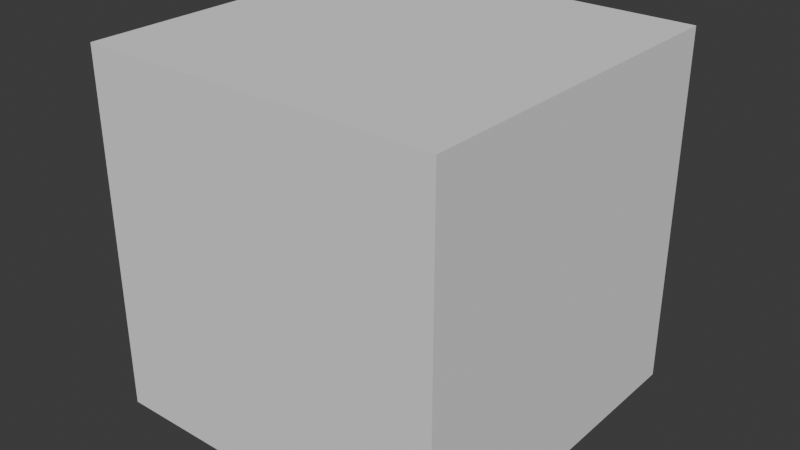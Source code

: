# Source: terrenoinclinado4_1.blend  (saved by Blender 4.1.23; exported with 4.5.12 LTS)
import bpy
from mathutils import Matrix  # noqa: F401  (used for matrix-valued properties, if any)

bpy.ops.wm.read_factory_settings(use_empty=True)
scene = bpy.context.scene
scene.name = 'Scene'

# ---- collections
col_collection = bpy.data.collections.new('Collection'); scene.collection.children.link(col_collection)
col_oceano = bpy.data.collections.new('oceano'); col_collection.children.link(col_oceano)
col_terra = bpy.data.collections.new('terra'); scene.collection.children.link(col_terra)

# ---- world
world_world = bpy.data.worlds.new('World'); scene.world = world_world
world_world.use_nodes = True; world_world.node_tree.nodes.clear()
_N = world_world.node_tree.nodes; _L = world_world.node_tree.links
n0 = _N.new('ShaderNodeOutputWorld'); n0.name = 'World Output'; n0.location = (300, 300)
n1 = _N.new('ShaderNodeBackground'); n1.name = 'Background'; n1.location = (10, 300)
n1.inputs[0].default_value = (0.05088, 0.05088, 0.05088, 1.0)
_L.new(n1.outputs[0], n0.inputs[0])
n0.is_active_output = True
world_world.color = (0.05088, 0.05088, 0.05088)
world_world.use_sun_shadow = False
world_world.sun_shadow_jitter_overblur = 0.0

# ---- meshes
me_cube = bpy.data.meshes.new('Cube')
me_cube.from_pydata([(-1.0, -1.0, -1.0), (-1.0, -1.0, 1.0), (-1.0, 1.0, 1.0), (1.0, -1.0, -1.0), (1.0, -1.0, 1.0), (1.0, 1.0, -1.0), (1.0, 1.0, 1.0)], [], [(2, 1, 4), (4, 1, 0), (6, 3, 5), (4, 0, 3), (6, 4, 3), (2, 4, 6)])
_uv = me_cube.uv_layers.new(name='UVMap')
_uv.uv.foreach_set('vector', [9.995e-05, 0.7741, 0.2885, 0.2885, 0.5855, 0.5855, 0.5855, 0.5855, 0.2885, 0.2885, 0.7741, 9.999e-05, 0.5177, 0.9999, 0.9999, 0.5177, 0.9999, 0.9999, 0.5855, 0.5855, 0.7741, 9.999e-05, 0.9999, 0.5177, 0.5177, 0.9999, 0.5855, 0.5855, 0.9999, 0.5177, 9.995e-05, 0.7741, 0.5855, 0.5855, 0.5177, 0.9999])
me_cube.update()

# ---- objects
ob_cube = bpy.data.objects.new('Cube', me_cube)

# ---- transforms, parenting, visibility, modifiers, constraints
ob_cube.location = (0.0, 0.0, 0.0)

# ---- collection membership
col_terra.objects.link(ob_cube)

# ---- scene / render settings (as saved in the file)
scene.frame_start = 1; scene.frame_end = 250; scene.frame_set(1)
scene.render.engine = 'BLENDER_EEVEE_NEXT'
scene.cycles.sampling_pattern = 'TABULATED_SOBOL'
scene.eevee.ray_tracing_options.trace_max_roughness = 0.0
bpy.context.view_layer.update()

# ---- added for rendering (the .blend has no active camera and no usable light): camera, sun
cam_auto = bpy.data.cameras.new('AutoCamera')
cam_auto.lens = 50.0
cam_auto.sensor_width = 36.0
cam_auto.clip_end = 1000.0
ob_auto_camera = bpy.data.objects.new('AutoCamera', cam_auto)
scene.collection.objects.link(ob_auto_camera)
ob_auto_camera.location = (3.20507, -3.84609, 2.56406)
ob_auto_camera.rotation_euler = (1.09748, -7.21219e-08, 0.694738)
scene.camera = ob_auto_camera
light_auto_sun = bpy.data.lights.new('AutoSun', 'SUN')
light_auto_sun.energy = 3.0
light_auto_sun.angle = 0.0523599
ob_auto_sun = bpy.data.objects.new('AutoSun', light_auto_sun)
scene.collection.objects.link(ob_auto_sun)
ob_auto_sun.rotation_euler = (0.872665, 0.174533, 0.523599)
bpy.context.view_layer.update()
